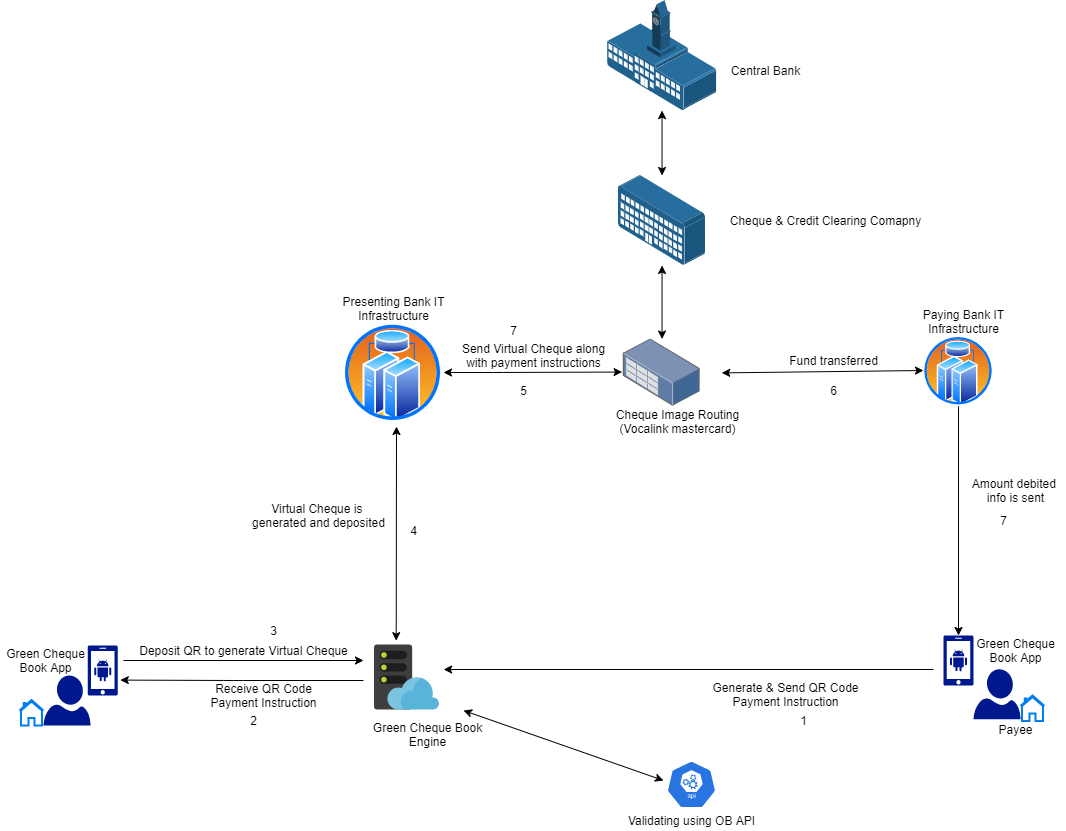

The diagram above was exported from draw.io. Its source (the exported page's mxGraphModel, read from the mxfile embedded in the PNG):
<mxGraphModel dx="1038" dy="499" grid="1" gridSize="10" guides="1" tooltips="1" connect="1" arrows="1" fold="1" page="1" pageScale="1" pageWidth="827" pageHeight="1169" math="0" shadow="0">
  <root>
    <mxCell id="0" />
    <mxCell id="1" parent="0" />
    <mxCell id="hwxpWJo_oKNawcj0zcXb-1" value="" style="aspect=fixed;pointerEvents=1;shadow=0;dashed=0;html=1;strokeColor=none;labelPosition=center;verticalLabelPosition=bottom;verticalAlign=top;align=center;fillColor=#00188D;shape=mxgraph.mscae.enterprise.android_phone" parent="1" vertex="1">
      <mxGeometry x="94.25" y="695" width="30" height="50" as="geometry" />
    </mxCell>
    <mxCell id="hwxpWJo_oKNawcj0zcXb-2" value="" style="aspect=fixed;pointerEvents=1;shadow=0;dashed=0;html=1;strokeColor=none;labelPosition=center;verticalLabelPosition=bottom;verticalAlign=top;align=center;fillColor=#00188D;shape=mxgraph.azure.user" parent="1" vertex="1">
      <mxGeometry x="50" y="725" width="47" height="50" as="geometry" />
    </mxCell>
    <mxCell id="hwxpWJo_oKNawcj0zcXb-3" value="" style="aspect=fixed;pointerEvents=1;shadow=0;dashed=0;html=1;strokeColor=none;labelPosition=center;verticalLabelPosition=bottom;verticalAlign=top;align=center;fillColor=#00188D;shape=mxgraph.azure.user" parent="1" vertex="1">
      <mxGeometry x="980" y="718.75" width="47" height="50" as="geometry" />
    </mxCell>
    <mxCell id="hwxpWJo_oKNawcj0zcXb-4" value="" style="aspect=fixed;perimeter=ellipsePerimeter;html=1;align=center;shadow=0;dashed=0;spacingTop=3;image;image=img/lib/active_directory/cluster_server.svg;" parent="1" vertex="1">
      <mxGeometry x="350" y="372.9" width="98.5" height="98.5" as="geometry" />
    </mxCell>
    <mxCell id="hwxpWJo_oKNawcj0zcXb-5" value="" style="aspect=fixed;perimeter=ellipsePerimeter;html=1;align=center;shadow=0;dashed=0;spacingTop=3;image;image=img/lib/active_directory/cluster_server.svg;" parent="1" vertex="1">
      <mxGeometry x="930" y="385.75" width="70" height="70" as="geometry" />
    </mxCell>
    <mxCell id="hwxpWJo_oKNawcj0zcXb-7" value="" style="points=[];aspect=fixed;html=1;align=center;shadow=0;dashed=0;image;image=img/lib/allied_telesis/storage/Datacenter_Server_Rack_Storage_Unit_Small.svg;" parent="1" vertex="1">
      <mxGeometry x="629.84" y="388.55" width="77.4" height="67.2" as="geometry" />
    </mxCell>
    <mxCell id="hwxpWJo_oKNawcj0zcXb-8" value="" style="points=[];aspect=fixed;html=1;align=center;shadow=0;dashed=0;image;image=img/lib/allied_telesis/buildings/Long_Building.svg;" parent="1" vertex="1">
      <mxGeometry x="625" y="225" width="87.08" height="90" as="geometry" />
    </mxCell>
    <mxCell id="hwxpWJo_oKNawcj0zcXb-9" value="" style="points=[];aspect=fixed;html=1;align=center;shadow=0;dashed=0;image;image=img/lib/allied_telesis/buildings/School_Building.svg;" parent="1" vertex="1">
      <mxGeometry x="614.1" y="50.00000000000001" width="108.89" height="110.07" as="geometry" />
    </mxCell>
    <mxCell id="hwxpWJo_oKNawcj0zcXb-10" value="" style="html=1;verticalLabelPosition=bottom;align=center;labelBackgroundColor=#ffffff;verticalAlign=top;strokeWidth=2;strokeColor=#0080F0;shadow=0;dashed=0;shape=mxgraph.ios7.icons.home;" parent="1" vertex="1">
      <mxGeometry x="1027" y="745" width="24" height="25.5" as="geometry" />
    </mxCell>
    <mxCell id="hwxpWJo_oKNawcj0zcXb-11" value="" style="endArrow=classic;startArrow=classic;html=1;entryX=-0.016;entryY=0.491;entryDx=0;entryDy=0;entryPerimeter=0;" parent="1" target="hwxpWJo_oKNawcj0zcXb-7" edge="1">
      <mxGeometry width="50" height="50" relative="1" as="geometry">
        <mxPoint x="450" y="422" as="sourcePoint" />
        <mxPoint x="440" y="330" as="targetPoint" />
        <Array as="points">
          <mxPoint x="500" y="422" />
        </Array>
      </mxGeometry>
    </mxCell>
    <mxCell id="hwxpWJo_oKNawcj0zcXb-12" value="" style="endArrow=classic;startArrow=classic;html=1;exitX=1;exitY=0.5;exitDx=0;exitDy=0;" parent="1" edge="1">
      <mxGeometry width="50" height="50" relative="1" as="geometry">
        <mxPoint x="728.24" y="422.40000000000003" as="sourcePoint" />
        <mxPoint x="930" y="419.99999999999994" as="targetPoint" />
      </mxGeometry>
    </mxCell>
    <mxCell id="hwxpWJo_oKNawcj0zcXb-14" value="" style="endArrow=classic;startArrow=classic;html=1;" parent="1" source="hwxpWJo_oKNawcj0zcXb-8" target="hwxpWJo_oKNawcj0zcXb-7" edge="1">
      <mxGeometry width="50" height="50" relative="1" as="geometry">
        <mxPoint x="390" y="480" as="sourcePoint" />
        <mxPoint x="440" y="400" as="targetPoint" />
      </mxGeometry>
    </mxCell>
    <mxCell id="hwxpWJo_oKNawcj0zcXb-15" value="" style="endArrow=classic;startArrow=classic;html=1;" parent="1" source="hwxpWJo_oKNawcj0zcXb-9" target="hwxpWJo_oKNawcj0zcXb-8" edge="1">
      <mxGeometry width="50" height="50" relative="1" as="geometry">
        <mxPoint x="449.757894736842" y="360" as="sourcePoint" />
        <mxPoint x="442" y="250" as="targetPoint" />
      </mxGeometry>
    </mxCell>
    <mxCell id="2" value="Central Bank" style="text;html=1;align=center;verticalAlign=middle;resizable=0;points=[];autosize=1;" parent="1" vertex="1">
      <mxGeometry x="727" y="110" width="90" height="20" as="geometry" />
    </mxCell>
    <mxCell id="hwxpWJo_oKNawcj0zcXb-16" value="Cheque &amp;amp; Credit Clearing Comapny" style="text;html=1;align=center;verticalAlign=middle;resizable=0;points=[];autosize=1;" parent="1" vertex="1">
      <mxGeometry x="727" y="260" width="210" height="20" as="geometry" />
    </mxCell>
    <mxCell id="hwxpWJo_oKNawcj0zcXb-17" value="Cheque Image Routing&lt;br&gt;(Vocalink mastercard)" style="text;html=1;align=center;verticalAlign=middle;resizable=0;points=[];autosize=1;" parent="1" vertex="1">
      <mxGeometry x="614.1" y="455.75" width="140" height="30" as="geometry" />
    </mxCell>
    <mxCell id="hwxpWJo_oKNawcj0zcXb-21" value="Payee" style="text;html=1;align=center;verticalAlign=middle;resizable=0;points=[];autosize=1;" parent="1" vertex="1">
      <mxGeometry x="997" y="768.75" width="50" height="20" as="geometry" />
    </mxCell>
    <mxCell id="hwxpWJo_oKNawcj0zcXb-26" value="Green Cheque&lt;br&gt;Book App" style="text;html=1;align=center;verticalAlign=middle;resizable=0;points=[];autosize=1;" parent="1" vertex="1">
      <mxGeometry x="7" y="695" width="90" height="30" as="geometry" />
    </mxCell>
    <mxCell id="hwxpWJo_oKNawcj0zcXb-27" value="" style="endArrow=classic;html=1;entryX=1.064;entryY=0.377;entryDx=0;entryDy=0;entryPerimeter=0;" parent="1" target="hwxpWJo_oKNawcj0zcXb-47" edge="1">
      <mxGeometry width="50" height="50" relative="1" as="geometry">
        <mxPoint x="940" y="719" as="sourcePoint" />
        <mxPoint x="483.5999999999997" y="719.5" as="targetPoint" />
      </mxGeometry>
    </mxCell>
    <mxCell id="hwxpWJo_oKNawcj0zcXb-28" value="" style="aspect=fixed;pointerEvents=1;shadow=0;dashed=0;html=1;strokeColor=none;labelPosition=center;verticalLabelPosition=bottom;verticalAlign=top;align=center;fillColor=#00188D;shape=mxgraph.mscae.enterprise.android_phone" parent="1" vertex="1">
      <mxGeometry x="950" y="685" width="30" height="50" as="geometry" />
    </mxCell>
    <mxCell id="hwxpWJo_oKNawcj0zcXb-29" value="Green Cheque&lt;br&gt;Book App" style="text;html=1;align=center;verticalAlign=middle;resizable=0;points=[];autosize=1;" parent="1" vertex="1">
      <mxGeometry x="977" y="685" width="90" height="30" as="geometry" />
    </mxCell>
    <mxCell id="hwxpWJo_oKNawcj0zcXb-30" value="Generate &amp;amp; Send QR Code&lt;br&gt;Payment Instruction" style="text;html=1;align=center;verticalAlign=middle;resizable=0;points=[];autosize=1;" parent="1" vertex="1">
      <mxGeometry x="712.08" y="728.75" width="160" height="30" as="geometry" />
    </mxCell>
    <mxCell id="hwxpWJo_oKNawcj0zcXb-31" value="" style="html=1;verticalLabelPosition=bottom;align=center;labelBackgroundColor=#ffffff;verticalAlign=top;strokeWidth=2;strokeColor=#0080F0;shadow=0;dashed=0;shape=mxgraph.ios7.icons.home;" parent="1" vertex="1">
      <mxGeometry x="26" y="749.5" width="24" height="25.5" as="geometry" />
    </mxCell>
    <mxCell id="hwxpWJo_oKNawcj0zcXb-33" value="" style="endArrow=classic;html=1;entryX=1.085;entryY=0.692;entryDx=0;entryDy=0;entryPerimeter=0;" parent="1" target="hwxpWJo_oKNawcj0zcXb-1" edge="1">
      <mxGeometry width="50" height="50" relative="1" as="geometry">
        <mxPoint x="370" y="730" as="sourcePoint" />
        <mxPoint x="154.88999999999987" y="719" as="targetPoint" />
        <Array as="points">
          <mxPoint x="240" y="730" />
        </Array>
      </mxGeometry>
    </mxCell>
    <mxCell id="hwxpWJo_oKNawcj0zcXb-34" value="Receive QR Code&lt;br&gt;Payment Instruction" style="text;html=1;align=center;verticalAlign=middle;resizable=0;points=[];autosize=1;" parent="1" vertex="1">
      <mxGeometry x="210" y="729.5" width="120" height="30" as="geometry" />
    </mxCell>
    <mxCell id="hwxpWJo_oKNawcj0zcXb-36" value="Green Cheque Book&lt;br&gt;Engine" style="text;html=1;align=center;verticalAlign=middle;resizable=0;points=[];autosize=1;" parent="1" vertex="1">
      <mxGeometry x="369.35" y="768.75" width="130" height="30" as="geometry" />
    </mxCell>
    <mxCell id="hwxpWJo_oKNawcj0zcXb-37" value="Paying Bank IT&lt;br&gt;Infrastructure" style="text;html=1;align=center;verticalAlign=middle;resizable=0;points=[];autosize=1;" parent="1" vertex="1">
      <mxGeometry x="920" y="355.75" width="100" height="30" as="geometry" />
    </mxCell>
    <mxCell id="hwxpWJo_oKNawcj0zcXb-38" value="" style="endArrow=classic;html=1;entryX=0.5;entryY=0;entryDx=0;entryDy=0;entryPerimeter=0;exitX=0.5;exitY=1;exitDx=0;exitDy=0;" parent="1" source="hwxpWJo_oKNawcj0zcXb-5" target="hwxpWJo_oKNawcj0zcXb-28" edge="1">
      <mxGeometry width="50" height="50" relative="1" as="geometry">
        <mxPoint x="420" y="610" as="sourcePoint" />
        <mxPoint x="470" y="560" as="targetPoint" />
      </mxGeometry>
    </mxCell>
    <mxCell id="hwxpWJo_oKNawcj0zcXb-39" value="Send Virtual Cheque along&lt;br&gt;with payment instructions" style="text;html=1;align=center;verticalAlign=middle;resizable=0;points=[];autosize=1;" parent="1" vertex="1">
      <mxGeometry x="460" y="390" width="160" height="30" as="geometry" />
    </mxCell>
    <mxCell id="hwxpWJo_oKNawcj0zcXb-42" value="Fund transferred" style="text;html=1;align=center;verticalAlign=middle;resizable=0;points=[];autosize=1;" parent="1" vertex="1">
      <mxGeometry x="790" y="400" width="100" height="20" as="geometry" />
    </mxCell>
    <mxCell id="hwxpWJo_oKNawcj0zcXb-43" value="Amount debited &lt;br&gt;info is sent" style="text;html=1;align=center;verticalAlign=middle;resizable=0;points=[];autosize=1;" parent="1" vertex="1">
      <mxGeometry x="972" y="525" width="100" height="30" as="geometry" />
    </mxCell>
    <mxCell id="hwxpWJo_oKNawcj0zcXb-44" value="Presenting Bank IT&lt;br&gt;Infrastructure" style="text;html=1;align=center;verticalAlign=middle;resizable=0;points=[];autosize=1;" parent="1" vertex="1">
      <mxGeometry x="340" y="342.9" width="120" height="30" as="geometry" />
    </mxCell>
    <mxCell id="hwxpWJo_oKNawcj0zcXb-47" value="" style="aspect=fixed;html=1;points=[];align=center;image;fontSize=12;image=img/lib/mscae/WebHosting.svg;" parent="1" vertex="1">
      <mxGeometry x="381" y="694.5" width="65" height="65" as="geometry" />
    </mxCell>
    <mxCell id="hwxpWJo_oKNawcj0zcXb-48" value="" style="endArrow=classic;startArrow=classic;html=1;entryX=0.334;entryY=-0.067;entryDx=0;entryDy=0;entryPerimeter=0;" parent="1" target="hwxpWJo_oKNawcj0zcXb-47" edge="1">
      <mxGeometry width="50" height="50" relative="1" as="geometry">
        <mxPoint x="403" y="476" as="sourcePoint" />
        <mxPoint x="470" y="530" as="targetPoint" />
      </mxGeometry>
    </mxCell>
    <mxCell id="hwxpWJo_oKNawcj0zcXb-49" value="Virtual Cheque is&amp;nbsp;&lt;br&gt;generated and deposited" style="text;html=1;align=center;verticalAlign=middle;resizable=0;points=[];autosize=1;" parent="1" vertex="1">
      <mxGeometry x="250" y="550" width="150" height="30" as="geometry" />
    </mxCell>
    <mxCell id="hwxpWJo_oKNawcj0zcXb-51" value="" style="endArrow=classic;html=1;" parent="1" edge="1">
      <mxGeometry width="50" height="50" relative="1" as="geometry">
        <mxPoint x="130" y="710" as="sourcePoint" />
        <mxPoint x="370" y="710" as="targetPoint" />
      </mxGeometry>
    </mxCell>
    <mxCell id="hwxpWJo_oKNawcj0zcXb-52" value="Deposit QR to generate Virtual Cheque" style="text;html=1;align=center;verticalAlign=middle;resizable=0;points=[];autosize=1;" parent="1" vertex="1">
      <mxGeometry x="140" y="690" width="220" height="20" as="geometry" />
    </mxCell>
    <mxCell id="kNxeIJzSEq9L6Ba4oMOx-2" value="1" style="text;html=1;align=center;verticalAlign=middle;resizable=0;points=[];autosize=1;" parent="1" vertex="1">
      <mxGeometry x="800" y="760" width="20" height="20" as="geometry" />
    </mxCell>
    <mxCell id="kNxeIJzSEq9L6Ba4oMOx-3" value="2" style="text;html=1;align=center;verticalAlign=middle;resizable=0;points=[];autosize=1;" parent="1" vertex="1">
      <mxGeometry x="250" y="760" width="20" height="20" as="geometry" />
    </mxCell>
    <mxCell id="kNxeIJzSEq9L6Ba4oMOx-4" value="3" style="text;html=1;align=center;verticalAlign=middle;resizable=0;points=[];autosize=1;" parent="1" vertex="1">
      <mxGeometry x="270" y="670" width="20" height="20" as="geometry" />
    </mxCell>
    <mxCell id="kNxeIJzSEq9L6Ba4oMOx-5" value="4" style="text;html=1;align=center;verticalAlign=middle;resizable=0;points=[];autosize=1;" parent="1" vertex="1">
      <mxGeometry x="410" y="570" width="20" height="20" as="geometry" />
    </mxCell>
    <mxCell id="kNxeIJzSEq9L6Ba4oMOx-6" value="5" style="text;html=1;align=center;verticalAlign=middle;resizable=0;points=[];autosize=1;" parent="1" vertex="1">
      <mxGeometry x="520" y="430" width="20" height="20" as="geometry" />
    </mxCell>
    <mxCell id="kNxeIJzSEq9L6Ba4oMOx-7" value="6" style="text;html=1;align=center;verticalAlign=middle;resizable=0;points=[];autosize=1;" parent="1" vertex="1">
      <mxGeometry x="830" y="430" width="20" height="20" as="geometry" />
    </mxCell>
    <mxCell id="kNxeIJzSEq9L6Ba4oMOx-8" value="7" style="text;html=1;align=center;verticalAlign=middle;resizable=0;points=[];autosize=1;" parent="1" vertex="1">
      <mxGeometry x="510" y="370" width="20" height="20" as="geometry" />
    </mxCell>
    <mxCell id="kNxeIJzSEq9L6Ba4oMOx-9" value="7" style="text;html=1;align=center;verticalAlign=middle;resizable=0;points=[];autosize=1;" parent="1" vertex="1">
      <mxGeometry x="1000" y="560" width="20" height="20" as="geometry" />
    </mxCell>
    <mxCell id="kNxeIJzSEq9L6Ba4oMOx-10" value="" style="html=1;dashed=0;whitespace=wrap;fillColor=#2875E2;strokeColor=#ffffff;points=[[0.005,0.63,0],[0.1,0.2,0],[0.9,0.2,0],[0.5,0,0],[0.995,0.63,0],[0.72,0.99,0],[0.5,1,0],[0.28,0.99,0]];shape=mxgraph.kubernetes.icon;prIcon=api" parent="1" vertex="1">
      <mxGeometry x="672.99" y="810" width="50" height="48" as="geometry" />
    </mxCell>
    <mxCell id="kNxeIJzSEq9L6Ba4oMOx-11" value="" style="endArrow=classic;startArrow=classic;html=1;" parent="1" edge="1">
      <mxGeometry width="50" height="50" relative="1" as="geometry">
        <mxPoint x="470" y="760" as="sourcePoint" />
        <mxPoint x="670" y="830" as="targetPoint" />
      </mxGeometry>
    </mxCell>
    <mxCell id="kNxeIJzSEq9L6Ba4oMOx-12" value="Validating using OB API" style="text;html=1;align=center;verticalAlign=middle;resizable=0;points=[];autosize=1;" parent="1" vertex="1">
      <mxGeometry x="627.99" y="860" width="140" height="20" as="geometry" />
    </mxCell>
  </root>
</mxGraphModel>